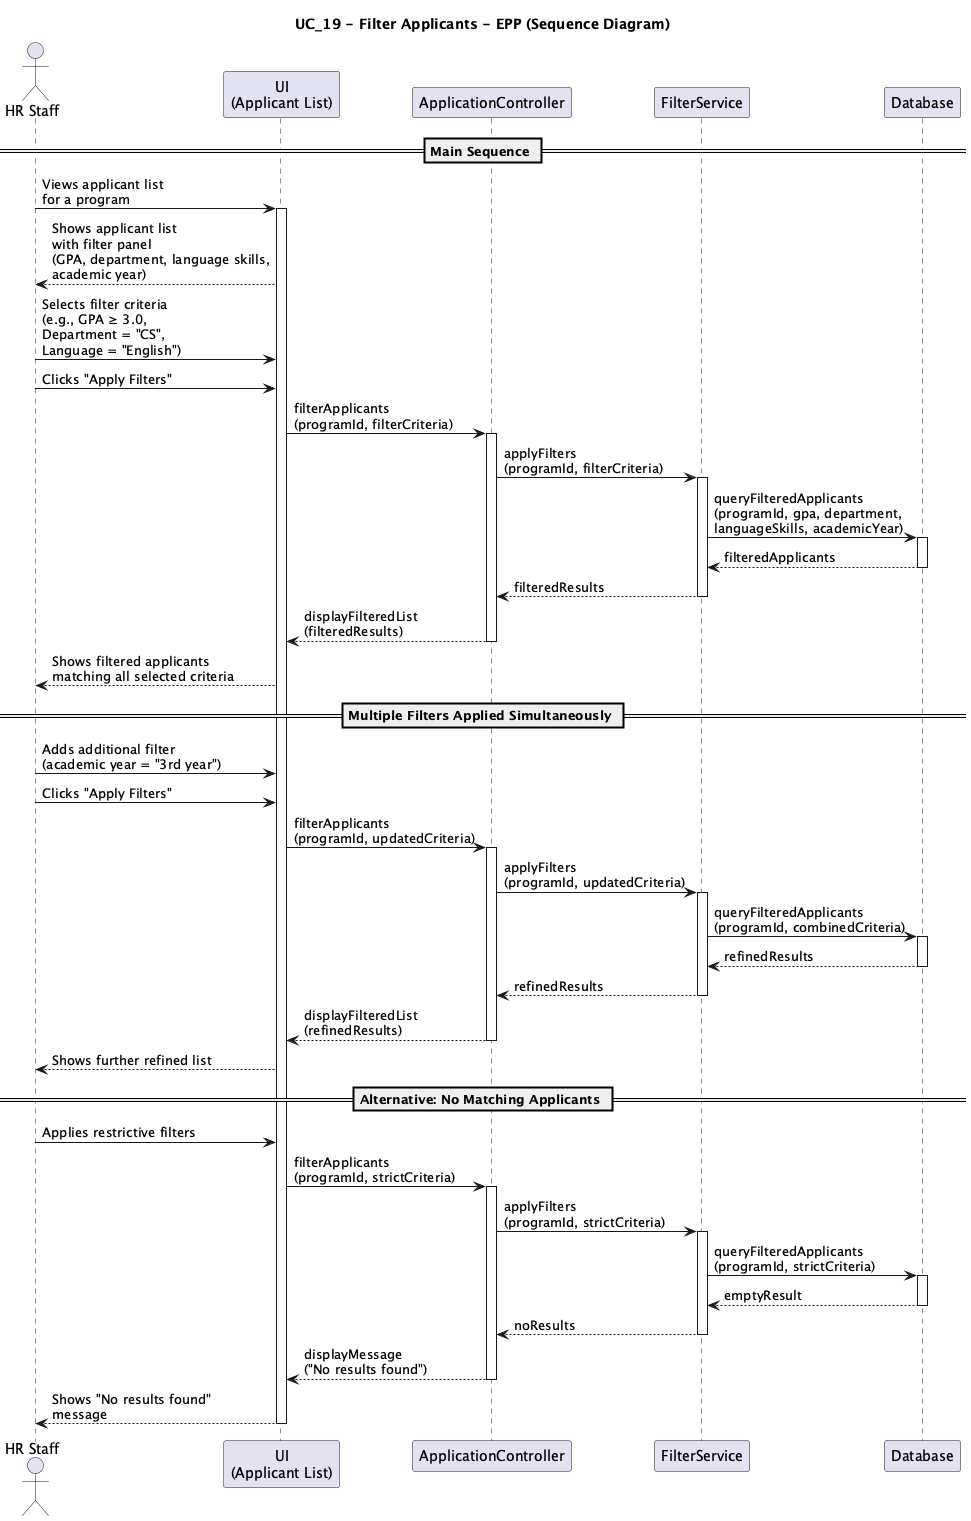

The diagram above was rendered by PlantUML. Its source (embedded in the PNG):
@startuml UC19_Filter_Applicants_EPP_Sequence
title UC_19 - Filter Applicants - EPP (Sequence Diagram)

actor "HR Staff" as Staff
participant "UI\n(Applicant List)" as UI
participant "ApplicationController" as Controller
participant "FilterService" as Filter
participant "Database" as DB

== Main Sequence ==

Staff -> UI : Views applicant list\nfor a program
activate UI

UI --> Staff : Shows applicant list\nwith filter panel\n(GPA, department, language skills,\nacademic year)

Staff -> UI : Selects filter criteria\n(e.g., GPA ≥ 3.0,\nDepartment = "CS",\nLanguage = "English")
Staff -> UI : Clicks "Apply Filters"

UI -> Controller : filterApplicants\n(programId, filterCriteria)
activate Controller

Controller -> Filter : applyFilters\n(programId, filterCriteria)
activate Filter

Filter -> DB : queryFilteredApplicants\n(programId, gpa, department,\nlanguageSkills, academicYear)
activate DB
DB --> Filter : filteredApplicants
deactivate DB

Filter --> Controller : filteredResults
deactivate Filter

Controller --> UI : displayFilteredList\n(filteredResults)
deactivate Controller

UI --> Staff : Shows filtered applicants\nmatching all selected criteria

== Multiple Filters Applied Simultaneously ==

Staff -> UI : Adds additional filter\n(academic year = "3rd year")
Staff -> UI : Clicks "Apply Filters"

UI -> Controller : filterApplicants\n(programId, updatedCriteria)
activate Controller

Controller -> Filter : applyFilters\n(programId, updatedCriteria)
activate Filter

Filter -> DB : queryFilteredApplicants\n(programId, combinedCriteria)
activate DB
DB --> Filter : refinedResults
deactivate DB

Filter --> Controller : refinedResults
deactivate Filter

Controller --> UI : displayFilteredList\n(refinedResults)
deactivate Controller

UI --> Staff : Shows further refined list

== Alternative: No Matching Applicants ==

Staff -> UI : Applies restrictive filters
UI -> Controller : filterApplicants\n(programId, strictCriteria)
activate Controller
Controller -> Filter : applyFilters\n(programId, strictCriteria)
activate Filter
Filter -> DB : queryFilteredApplicants\n(programId, strictCriteria)
activate DB
DB --> Filter : emptyResult
deactivate DB
Filter --> Controller : noResults
deactivate Filter
Controller --> UI : displayMessage\n("No results found")
deactivate Controller
UI --> Staff : Shows "No results found"\nmessage

deactivate UI

@enduml